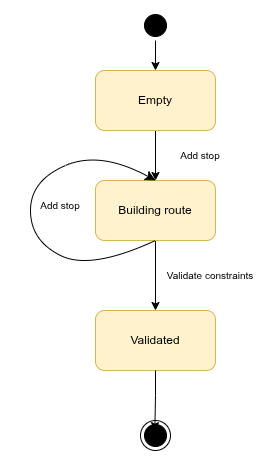

The diagram above was exported from draw.io. Its source (the exported page's mxGraphModel, read from the mxfile embedded in the PNG):
<mxGraphModel dx="1404" dy="856" grid="1" gridSize="10" guides="1" tooltips="1" connect="1" arrows="1" fold="1" page="1" pageScale="1" pageWidth="850" pageHeight="1100" math="0" shadow="0">
  <root>
    <mxCell id="0" />
    <mxCell id="1" parent="0" />
    <mxCell id="6mFs-CAJr1e6W0ooJE9Z-1" edge="1" parent="1" source="LbHwSpk4xEnsmwUvI4IA-1" style="edgeStyle=orthogonalEdgeStyle;rounded=0;orthogonalLoop=1;jettySize=auto;html=1;exitX=1;exitY=0.5;exitDx=0;exitDy=0;entryX=0.5;entryY=0;entryDx=0;entryDy=0;" target="ilXJsMAIKBX2uQbg5hy--6">
      <mxGeometry relative="1" as="geometry" />
    </mxCell>
    <mxCell id="LbHwSpk4xEnsmwUvI4IA-1" parent="1" style="ellipse;html=1;shape=startState;fillColor=#000000;strokeColor=light-dark(#000000,#000000);rounded=1;shadow=0;comic=0;labelBackgroundColor=none;fontFamily=Verdana;fontSize=12;fontColor=#000000;align=center;direction=south;" value="" vertex="1">
      <mxGeometry height="30" width="30" x="-120" y="180" as="geometry" />
    </mxCell>
    <mxCell id="6mFs-CAJr1e6W0ooJE9Z-9" edge="1" parent="1" source="ilXJsMAIKBX2uQbg5hy--6" style="edgeStyle=orthogonalEdgeStyle;rounded=0;orthogonalLoop=1;jettySize=auto;html=1;exitX=0.5;exitY=1;exitDx=0;exitDy=0;entryX=0.5;entryY=0;entryDx=0;entryDy=0;" target="VnL78ss_FQUGjnH-xX2P-2">
      <mxGeometry relative="1" as="geometry" />
    </mxCell>
    <mxCell id="ilXJsMAIKBX2uQbg5hy--6" parent="1" style="rounded=1;whiteSpace=wrap;html=1;fillColor=#fff2cc;strokeColor=#d6b656;" value="Empty" vertex="1">
      <mxGeometry height="60" width="120" x="-165" y="240" as="geometry" />
    </mxCell>
    <mxCell id="6mFs-CAJr1e6W0ooJE9Z-11" edge="1" parent="1" source="VnL78ss_FQUGjnH-xX2P-2" style="edgeStyle=orthogonalEdgeStyle;rounded=0;orthogonalLoop=1;jettySize=auto;html=1;exitX=0.5;exitY=1;exitDx=0;exitDy=0;entryX=0.5;entryY=0;entryDx=0;entryDy=0;" target="6mFs-CAJr1e6W0ooJE9Z-2">
      <mxGeometry relative="1" as="geometry" />
    </mxCell>
    <mxCell id="VnL78ss_FQUGjnH-xX2P-2" parent="1" style="rounded=1;whiteSpace=wrap;html=1;fillColor=#fff2cc;strokeColor=#d6b656;" value="Building route" vertex="1">
      <mxGeometry height="60" width="120" x="-165" y="350" as="geometry" />
    </mxCell>
    <mxCell id="ccqkc7f-uP9lkfN9kogQ-16" parent="1" style="text;html=1;whiteSpace=wrap;strokeColor=none;fillColor=none;align=center;verticalAlign=middle;rounded=0;fontSize=10;" value="Add stop" vertex="1">
      <mxGeometry height="30" width="100" x="-110" y="310" as="geometry" />
    </mxCell>
    <mxCell id="ccqkc7f-uP9lkfN9kogQ-24" parent="1" style="ellipse;html=1;shape=endState;fillColor=#000000;strokeColor=light-dark(#000000,#000000);rounded=1;shadow=0;comic=0;labelBackgroundColor=none;fontFamily=Verdana;fontSize=12;fontColor=#000000;align=center;" value="" vertex="1">
      <mxGeometry height="30" width="30" x="-120" y="590" as="geometry" />
    </mxCell>
    <mxCell id="6mFs-CAJr1e6W0ooJE9Z-2" parent="1" style="rounded=1;whiteSpace=wrap;html=1;fillColor=#fff2cc;strokeColor=#d6b656;" value="Validated" vertex="1">
      <mxGeometry height="60" width="120" x="-165" y="480" as="geometry" />
    </mxCell>
    <mxCell id="6mFs-CAJr1e6W0ooJE9Z-4" edge="1" parent="1" source="6mFs-CAJr1e6W0ooJE9Z-2" style="edgeStyle=orthogonalEdgeStyle;rounded=0;orthogonalLoop=1;jettySize=auto;html=1;exitX=0.5;exitY=1;exitDx=0;exitDy=0;entryX=0.478;entryY=0.339;entryDx=0;entryDy=0;entryPerimeter=0;" target="ccqkc7f-uP9lkfN9kogQ-24">
      <mxGeometry relative="1" as="geometry" />
    </mxCell>
    <mxCell id="6mFs-CAJr1e6W0ooJE9Z-10" parent="1" style="text;html=1;whiteSpace=wrap;strokeColor=none;fillColor=none;align=center;verticalAlign=middle;rounded=0;fontSize=10;" value="Validate constraints" vertex="1">
      <mxGeometry height="30" width="100" x="-100" y="430" as="geometry" />
    </mxCell>
    <mxCell id="VXKmfbaM3i3HNtY4ZQWg-1" edge="1" parent="1" source="VnL78ss_FQUGjnH-xX2P-2" style="edgeStyle=none;curved=1;rounded=0;orthogonalLoop=1;jettySize=auto;html=1;exitX=0.5;exitY=1;exitDx=0;exitDy=0;entryX=0.5;entryY=0;entryDx=0;entryDy=0;fontSize=12;startSize=8;endSize=8;" target="VnL78ss_FQUGjnH-xX2P-2">
      <mxGeometry relative="1" as="geometry">
        <Array as="points">
          <mxPoint x="-170" y="440" />
          <mxPoint x="-230" y="410" />
          <mxPoint x="-230" y="350" />
          <mxPoint x="-160" y="320" />
        </Array>
      </mxGeometry>
    </mxCell>
    <mxCell id="VXKmfbaM3i3HNtY4ZQWg-2" parent="1" style="text;html=1;whiteSpace=wrap;strokeColor=none;fillColor=none;align=center;verticalAlign=middle;rounded=0;fontSize=10;" value="Add stop" vertex="1">
      <mxGeometry height="30" width="100" x="-250" y="360" as="geometry" />
    </mxCell>
  </root>
</mxGraphModel>